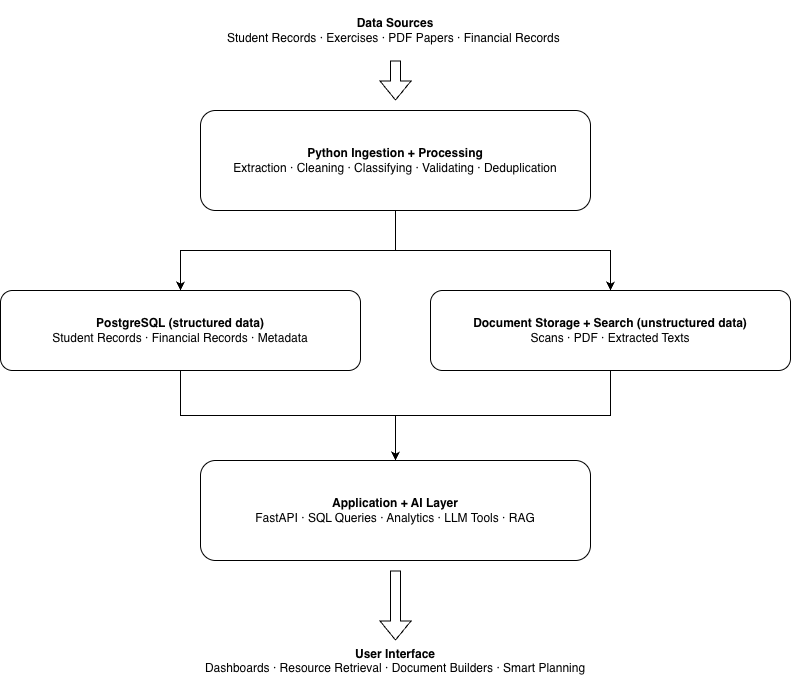

The diagram above was exported from draw.io. Its source (the exported page's mxGraphModel, read from the mxfile embedded in the PNG):
<mxGraphModel dx="1571" dy="878" grid="1" gridSize="10" guides="1" tooltips="1" connect="1" arrows="1" fold="1" page="1" pageScale="1" pageWidth="850" pageHeight="1100" math="0" shadow="0">
  <root>
    <mxCell id="0" />
    <mxCell id="1" parent="0" />
    <mxCell id="0N3-BOlW-lsaVULedjEb-3" parent="1" style="text;html=1;whiteSpace=wrap;strokeColor=none;fillColor=none;align=center;verticalAlign=middle;rounded=0;fontFamily=Helvetica;fontSize=12;" value="&lt;b&gt;Data Sources&lt;/b&gt;&lt;div&gt;&lt;span&gt;Student Records&amp;nbsp;&lt;span style=&quot;color: light-dark(#000000, var(--ge-light-color, #ffffff));&quot;&gt;· Exercises&amp;nbsp;&lt;/span&gt;&lt;span style=&quot;color: light-dark(#000000, var(--ge-light-color, #ffffff));&quot;&gt;· PDF Papers&amp;nbsp;&lt;/span&gt;&lt;span style=&quot;color: light-dark(#000000, var(--ge-light-color, #ffffff));&quot;&gt;· Financial Records&lt;/span&gt;&lt;span style=&quot;color: light-dark(#000000, var(--ge-light-color, #ffffff));&quot;&gt;&amp;nbsp;&lt;/span&gt;&lt;/span&gt;&lt;/div&gt;" vertex="1">
      <mxGeometry height="60" width="390" x="230" y="20" as="geometry" />
    </mxCell>
    <mxCell id="0N3-BOlW-lsaVULedjEb-15" edge="1" parent="1" source="0N3-BOlW-lsaVULedjEb-4" style="edgeStyle=orthogonalEdgeStyle;rounded=0;orthogonalLoop=1;jettySize=auto;html=1;exitX=0.5;exitY=1;exitDx=0;exitDy=0;defaultLabelBackgroundColor=page;" target="0N3-BOlW-lsaVULedjEb-6">
      <mxGeometry relative="1" x="0.0034" as="geometry" />
    </mxCell>
    <mxCell id="0N3-BOlW-lsaVULedjEb-16" edge="1" parent="1" source="0N3-BOlW-lsaVULedjEb-4" style="edgeStyle=orthogonalEdgeStyle;rounded=0;orthogonalLoop=1;jettySize=auto;html=1;exitX=0.5;exitY=1;exitDx=0;exitDy=0;defaultLabelBackgroundColor=page;" target="0N3-BOlW-lsaVULedjEb-7">
      <mxGeometry relative="1" as="geometry" />
    </mxCell>
    <mxCell id="0N3-BOlW-lsaVULedjEb-4" parent="1" style="rounded=1;whiteSpace=wrap;html=1;roundedPerimeter=1;fontFamily=Helvetica;fontSize=12;" value="&lt;b&gt;Python Ingestion + Processing&lt;/b&gt;&lt;div&gt;Extraction&amp;nbsp;&lt;span style=&quot;background-color: transparent; color: light-dark(#000000, var(--ge-light-color, #ffffff));&quot;&gt;· Cleaning&amp;nbsp;&lt;/span&gt;&lt;span style=&quot;background-color: transparent; color: light-dark(#000000, var(--ge-light-color, #ffffff));&quot;&gt;· Classifying&amp;nbsp;&lt;/span&gt;&lt;span style=&quot;background-color: transparent; color: light-dark(#000000, var(--ge-light-color, #ffffff));&quot;&gt;· Validating&amp;nbsp;&lt;/span&gt;&lt;span style=&quot;background-color: transparent; color: light-dark(#000000, var(--ge-light-color, #ffffff));&quot;&gt;· Deduplication&lt;/span&gt;&lt;/div&gt;" vertex="1">
      <mxGeometry height="100" width="390" x="230" y="130" as="geometry" />
    </mxCell>
    <mxCell id="0N3-BOlW-lsaVULedjEb-19" edge="1" parent="1" source="0N3-BOlW-lsaVULedjEb-6" style="edgeStyle=orthogonalEdgeStyle;rounded=0;orthogonalLoop=1;jettySize=auto;html=1;exitX=0.5;exitY=1;exitDx=0;exitDy=0;entryX=0.5;entryY=0;entryDx=0;entryDy=0;defaultLabelBackgroundColor=page;" target="0N3-BOlW-lsaVULedjEb-8">
      <mxGeometry relative="1" as="geometry" />
    </mxCell>
    <mxCell id="0N3-BOlW-lsaVULedjEb-6" parent="1" style="rounded=1;whiteSpace=wrap;html=1;roundedPerimeter=1;fontFamily=Helvetica;fontSize=12;" value="&lt;b&gt;PostgreSQL (structured data)&lt;/b&gt;&lt;div&gt;Student Records&amp;nbsp;&lt;span style=&quot;background-color: transparent; color: light-dark(#000000, var(--ge-light-color, #ffffff));&quot;&gt;· Financial Records&amp;nbsp;&lt;/span&gt;&lt;span style=&quot;background-color: transparent; color: light-dark(#000000, var(--ge-light-color, #ffffff));&quot;&gt;· Metadata&lt;/span&gt;&lt;/div&gt;" vertex="1">
      <mxGeometry height="80" width="360" x="30" y="310" as="geometry" />
    </mxCell>
    <mxCell id="0N3-BOlW-lsaVULedjEb-20" edge="1" parent="1" source="0N3-BOlW-lsaVULedjEb-7" style="edgeStyle=orthogonalEdgeStyle;rounded=0;orthogonalLoop=1;jettySize=auto;html=1;exitX=0.5;exitY=1;exitDx=0;exitDy=0;entryX=0.5;entryY=0;entryDx=0;entryDy=0;defaultLabelBackgroundColor=page;" target="0N3-BOlW-lsaVULedjEb-8">
      <mxGeometry relative="1" as="geometry" />
    </mxCell>
    <mxCell id="0N3-BOlW-lsaVULedjEb-7" parent="1" style="rounded=1;whiteSpace=wrap;html=1;roundedPerimeter=1;fontFamily=Helvetica;fontSize=12;" value="&lt;b&gt;Document Storage + Search (unstructured data)&lt;/b&gt;&lt;div&gt;Scans&amp;nbsp;&lt;span style=&quot;background-color: transparent; color: light-dark(#000000, var(--ge-light-color, #ffffff));&quot;&gt;· PDF&amp;nbsp;&lt;/span&gt;&lt;span style=&quot;background-color: transparent; color: light-dark(#000000, var(--ge-light-color, #ffffff));&quot;&gt;· Extracted Texts&lt;/span&gt;&lt;/div&gt;" vertex="1">
      <mxGeometry height="80" width="360" x="460" y="310" as="geometry" />
    </mxCell>
    <mxCell id="0N3-BOlW-lsaVULedjEb-23" edge="1" parent="1" style="edgeStyle=orthogonalEdgeStyle;rounded=0;orthogonalLoop=1;jettySize=auto;html=1;defaultLabelBackgroundColor=page;shape=flexArrow;" target="0N3-BOlW-lsaVULedjEb-10" value="">
      <mxGeometry relative="1" as="geometry">
        <mxPoint x="425" y="590" as="sourcePoint" />
      </mxGeometry>
    </mxCell>
    <mxCell id="0N3-BOlW-lsaVULedjEb-8" parent="1" style="rounded=1;whiteSpace=wrap;html=1;roundedPerimeter=1;fontFamily=Helvetica;fontSize=12;" value="&lt;b&gt;Application + AI Layer&lt;/b&gt;&lt;div&gt;FastAPI&amp;nbsp;&lt;span style=&quot;background-color: transparent; color: light-dark(#000000, var(--ge-light-color, #ffffff));&quot;&gt;·&amp;nbsp;&lt;/span&gt;&lt;span style=&quot;background-color: transparent; color: light-dark(#000000, var(--ge-light-color, #ffffff));&quot;&gt;SQL Queries&amp;nbsp;&lt;/span&gt;&lt;span style=&quot;background-color: transparent; color: light-dark(#000000, var(--ge-light-color, #ffffff));&quot;&gt;· Analytics&amp;nbsp;&lt;/span&gt;&lt;span style=&quot;background-color: transparent; color: light-dark(#000000, var(--ge-light-color, #ffffff));&quot;&gt;· LLM Tools&amp;nbsp;&lt;/span&gt;&lt;span style=&quot;background-color: transparent; color: light-dark(#000000, var(--ge-light-color, #ffffff));&quot;&gt;· RAG&lt;/span&gt;&lt;/div&gt;" vertex="1">
      <mxGeometry height="100" width="390" x="230" y="480" as="geometry" />
    </mxCell>
    <mxCell id="0N3-BOlW-lsaVULedjEb-10" parent="1" style="text;whiteSpace=wrap;html=1;fontFamily=Helvetica;fontSize=12;align=center;" value="&lt;div style=&quot;forced-color-adjust: none; color: rgb(0, 0, 0); font-size: 12px; font-style: normal; font-variant-ligatures: normal; font-variant-caps: normal; font-weight: 400; letter-spacing: normal; orphans: 2; text-indent: 0px; text-transform: none; widows: 2; word-spacing: 0px; -webkit-text-stroke-width: 0px; white-space: normal; text-decoration-thickness: initial; text-decoration-style: initial; text-decoration-color: initial;&quot;&gt;&lt;b style=&quot;forced-color-adjust: none;&quot;&gt;User Interface&lt;/b&gt;&lt;/div&gt;&lt;div style=&quot;forced-color-adjust: none; color: rgb(0, 0, 0); font-size: 12px; font-style: normal; font-variant-ligatures: normal; font-variant-caps: normal; font-weight: 400; letter-spacing: normal; orphans: 2; text-indent: 0px; text-transform: none; widows: 2; word-spacing: 0px; -webkit-text-stroke-width: 0px; white-space: normal; text-decoration-thickness: initial; text-decoration-style: initial; text-decoration-color: initial;&quot;&gt;&lt;span&gt;Dashboards&amp;nbsp;&lt;span style=&quot;forced-color-adjust: none; color: rgb(0, 0, 0);&quot;&gt;· Resource Retrieval&amp;nbsp;&lt;/span&gt;&lt;span style=&quot;forced-color-adjust: none; color: rgb(0, 0, 0);&quot;&gt;· Document Builders&amp;nbsp;&lt;/span&gt;&lt;span style=&quot;forced-color-adjust: none; color: rgb(0, 0, 0);&quot;&gt;· Smart Planning&lt;/span&gt;&lt;/span&gt;&lt;/div&gt;" vertex="1">
      <mxGeometry height="50" width="410" x="220" y="660" as="geometry" />
    </mxCell>
    <mxCell id="0N3-BOlW-lsaVULedjEb-12" edge="1" parent="1" source="0N3-BOlW-lsaVULedjEb-3" style="shape=flexArrow;endArrow=classic;html=1;rounded=0;defaultLabelBackgroundColor=page;" value="">
      <mxGeometry height="50" relative="1" width="50" as="geometry">
        <mxPoint x="130" y="210" as="sourcePoint" />
        <mxPoint x="425" y="120" as="targetPoint" />
      </mxGeometry>
    </mxCell>
  </root>
</mxGraphModel>